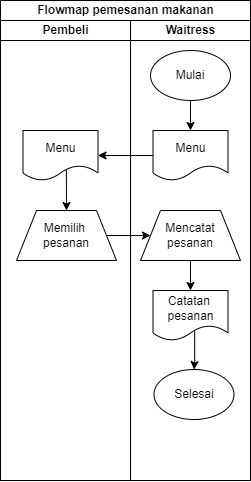

The diagram above was exported from draw.io. Its source (the exported page's mxGraphModel, read from the mxfile embedded in the PNG):
<mxGraphModel dx="795" dy="493" grid="1" gridSize="10" guides="1" tooltips="1" connect="1" arrows="1" fold="1" page="1" pageScale="1" pageWidth="850" pageHeight="1100" math="0" shadow="0">
  <root>
    <mxCell id="0" />
    <mxCell id="1" parent="0" />
    <mxCell id="O30shBk6pVn78T1B6CQm-1" value="Flowmap pemesanan makanan" style="swimlane;childLayout=stackLayout;resizeParent=1;resizeParentMax=0;startSize=20;html=1;" vertex="1" parent="1">
      <mxGeometry x="240.00000000000045" y="70" width="249.99999999999955" height="480" as="geometry" />
    </mxCell>
    <mxCell id="O30shBk6pVn78T1B6CQm-2" value="Pembeli" style="swimlane;startSize=20;html=1;" vertex="1" parent="O30shBk6pVn78T1B6CQm-1">
      <mxGeometry y="20" width="129.99999999999955" height="460" as="geometry" />
    </mxCell>
    <mxCell id="O30shBk6pVn78T1B6CQm-9" value="Menu" style="shape=document;whiteSpace=wrap;html=1;boundedLbl=1;" vertex="1" parent="O30shBk6pVn78T1B6CQm-2">
      <mxGeometry x="22.5" y="110" width="75" height="50" as="geometry" />
    </mxCell>
    <mxCell id="O30shBk6pVn78T1B6CQm-11" value="Memilih&amp;nbsp;&lt;div&gt;pesanan&lt;/div&gt;" style="shape=trapezoid;perimeter=trapezoidPerimeter;whiteSpace=wrap;html=1;fixedSize=1;" vertex="1" parent="O30shBk6pVn78T1B6CQm-2">
      <mxGeometry x="16" y="190" width="100" height="50" as="geometry" />
    </mxCell>
    <mxCell id="O30shBk6pVn78T1B6CQm-12" value="" style="endArrow=classic;html=1;rounded=0;entryX=0.5;entryY=0;entryDx=0;entryDy=0;exitX=0.578;exitY=0.79;exitDx=0;exitDy=0;exitPerimeter=0;" edge="1" parent="O30shBk6pVn78T1B6CQm-2" source="O30shBk6pVn78T1B6CQm-9" target="O30shBk6pVn78T1B6CQm-11">
      <mxGeometry width="50" height="50" relative="1" as="geometry">
        <mxPoint x="59.999999999999545" y="160" as="sourcePoint" />
        <mxPoint x="219.99999999999955" y="190" as="targetPoint" />
      </mxGeometry>
    </mxCell>
    <mxCell id="O30shBk6pVn78T1B6CQm-3" value="Waitress" style="swimlane;startSize=20;html=1;" vertex="1" parent="O30shBk6pVn78T1B6CQm-1">
      <mxGeometry x="129.99999999999955" y="20" width="120" height="460" as="geometry" />
    </mxCell>
    <mxCell id="O30shBk6pVn78T1B6CQm-6" value="Mulai" style="ellipse;whiteSpace=wrap;html=1;" vertex="1" parent="O30shBk6pVn78T1B6CQm-3">
      <mxGeometry x="20" y="30" width="80" height="50" as="geometry" />
    </mxCell>
    <mxCell id="O30shBk6pVn78T1B6CQm-8" value="Menu" style="shape=document;whiteSpace=wrap;html=1;boundedLbl=1;" vertex="1" parent="O30shBk6pVn78T1B6CQm-3">
      <mxGeometry x="22.5" y="110" width="75" height="50" as="geometry" />
    </mxCell>
    <mxCell id="O30shBk6pVn78T1B6CQm-7" value="" style="endArrow=classic;html=1;rounded=0;exitX=0.5;exitY=1;exitDx=0;exitDy=0;" edge="1" parent="O30shBk6pVn78T1B6CQm-3" source="O30shBk6pVn78T1B6CQm-6" target="O30shBk6pVn78T1B6CQm-8">
      <mxGeometry width="50" height="50" relative="1" as="geometry">
        <mxPoint x="-80.00000000000045" y="150" as="sourcePoint" />
        <mxPoint x="59.999999999999545" y="120" as="targetPoint" />
      </mxGeometry>
    </mxCell>
    <mxCell id="O30shBk6pVn78T1B6CQm-13" value="Mencatat&lt;div&gt;pesanan&lt;/div&gt;" style="shape=trapezoid;perimeter=trapezoidPerimeter;whiteSpace=wrap;html=1;fixedSize=1;" vertex="1" parent="O30shBk6pVn78T1B6CQm-3">
      <mxGeometry x="10.000000000000455" y="190" width="100" height="50" as="geometry" />
    </mxCell>
    <mxCell id="O30shBk6pVn78T1B6CQm-20" value="" style="edgeStyle=orthogonalEdgeStyle;rounded=0;orthogonalLoop=1;jettySize=auto;html=1;exitX=0.556;exitY=0.773;exitDx=0;exitDy=0;exitPerimeter=0;" edge="1" parent="O30shBk6pVn78T1B6CQm-3" source="O30shBk6pVn78T1B6CQm-16" target="O30shBk6pVn78T1B6CQm-18">
      <mxGeometry relative="1" as="geometry" />
    </mxCell>
    <mxCell id="O30shBk6pVn78T1B6CQm-16" value="Catatan&amp;nbsp;&lt;div&gt;pesanan&lt;/div&gt;" style="shape=document;whiteSpace=wrap;html=1;boundedLbl=1;" vertex="1" parent="O30shBk6pVn78T1B6CQm-3">
      <mxGeometry x="22.5" y="270" width="75" height="50" as="geometry" />
    </mxCell>
    <mxCell id="O30shBk6pVn78T1B6CQm-17" value="" style="endArrow=classic;html=1;rounded=0;entryX=0.5;entryY=0;entryDx=0;entryDy=0;exitX=0.5;exitY=1;exitDx=0;exitDy=0;" edge="1" parent="O30shBk6pVn78T1B6CQm-3" source="O30shBk6pVn78T1B6CQm-13" target="O30shBk6pVn78T1B6CQm-16">
      <mxGeometry width="50" height="50" relative="1" as="geometry">
        <mxPoint y="310" as="sourcePoint" />
        <mxPoint x="50" y="260" as="targetPoint" />
      </mxGeometry>
    </mxCell>
    <mxCell id="O30shBk6pVn78T1B6CQm-18" value="Selesai" style="ellipse;whiteSpace=wrap;html=1;" vertex="1" parent="O30shBk6pVn78T1B6CQm-3">
      <mxGeometry x="23.5" y="349" width="80" height="50" as="geometry" />
    </mxCell>
    <mxCell id="O30shBk6pVn78T1B6CQm-10" value="" style="endArrow=classic;html=1;rounded=0;exitX=0;exitY=0.5;exitDx=0;exitDy=0;entryX=1;entryY=0.5;entryDx=0;entryDy=0;" edge="1" parent="O30shBk6pVn78T1B6CQm-1" source="O30shBk6pVn78T1B6CQm-8" target="O30shBk6pVn78T1B6CQm-9">
      <mxGeometry width="50" height="50" relative="1" as="geometry">
        <mxPoint x="139.99999999999955" y="150" as="sourcePoint" />
        <mxPoint x="119.71" y="170" as="targetPoint" />
      </mxGeometry>
    </mxCell>
    <mxCell id="O30shBk6pVn78T1B6CQm-14" value="" style="endArrow=classic;html=1;rounded=0;exitX=1;exitY=0.5;exitDx=0;exitDy=0;entryX=0;entryY=0.5;entryDx=0;entryDy=0;" edge="1" parent="O30shBk6pVn78T1B6CQm-1" source="O30shBk6pVn78T1B6CQm-11" target="O30shBk6pVn78T1B6CQm-13">
      <mxGeometry width="50" height="50" relative="1" as="geometry">
        <mxPoint x="129.99999999999955" y="260" as="sourcePoint" />
        <mxPoint x="179.99999999999955" y="210" as="targetPoint" />
      </mxGeometry>
    </mxCell>
  </root>
</mxGraphModel>